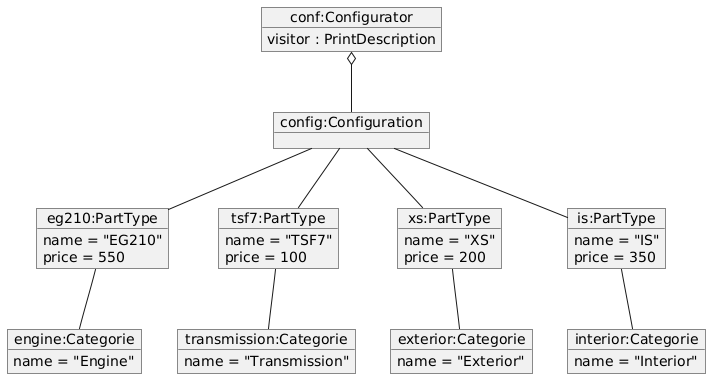

The diagram above was rendered by PlantUML. Its source (embedded in the PNG):
@startuml
object "conf:Configurator" as configurator {
     visitor : PrintDescription
}

object "config:Configuration" as configuration {
    
}

object "eg210:PartType" as eg210 {
    name = "EG210"
    price = 550
}

object "tsf7:PartType" as tsf7 {
    name = "TSF7"
    price = 100
}

object "xs:PartType" as xs {
    name = "XS"
    price = 200
}

object "is:PartType" as is {
    name = "IS"
    price = 350
}

object "engine:Categorie" as engine {
    name = "Engine"
}

object "transmission:Categorie" as transmission {
    name = "Transmission"
}

object "exterior:Categorie" as exterior {
    name = "Exterior"
}

object "interior:Categorie" as interior {
    name = "Interior"
}

configurator o-- configuration
configuration -- eg210
configuration -- tsf7
configuration -- xs
configuration -- is

eg210 -- engine
tsf7 -- transmission
xs -- exterior
is -- interior
@enduml